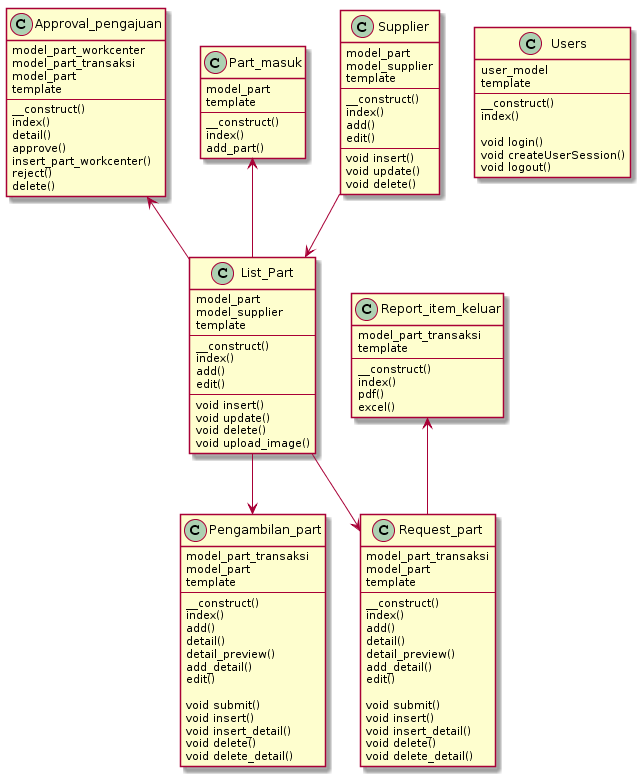

The diagram above was rendered by PlantUML. Its source (embedded in the PNG):
@startuml
class Approval_pengajuan {
    model_part_workcenter
    model_part_transaksi
    model_part
    template
    --
    __construct()
    index()
    detail()
    approve()
    insert_part_workcenter()
    reject()
    delete()
}

class List_Part {
    model_part
    model_supplier
    template
    --
    __construct()
    index()
    add()
    edit()
    --
    void insert()
    void update()
    void delete()
    void upload_image()
}

class Part_masuk {
    model_part
    template
    --
    __construct()
    index()
    add_part()
}

class Pengambilan_part {
    model_part_transaksi
    model_part
    template
    --
    __construct()
    index()
    add()
    detail()
    detail_preview()
    add_detail()
    edit()

    void submit()
    void insert()
    void insert_detail()
    void delete()
    void delete_detail()
}

class Report_item_keluar {
    model_part_transaksi
    template
    --
    __construct()
    index()
    pdf()
    excel()
}

class Request_part {
    model_part_transaksi
    model_part
    template
    --
    __construct()
    index()
    add()
    detail()
    detail_preview()
    add_detail()
    edit()

    void submit()
    void insert()
    void insert_detail()
    void delete()
    void delete_detail()
}

class Supplier {
    model_part
    model_supplier
    template
    --
    __construct()
    index()
    add()
    edit()
    --
    void insert()
    void update()
    void delete()
}

class Users {
    user_model
    template
    --
    __construct()
    index()

    void login()
    void createUserSession()
    void logout()
}

List_Part --> Pengambilan_part
List_Part --> Request_part
Supplier --> List_Part
Approval_pengajuan <-- List_Part
Part_masuk <-- List_Part
Report_item_keluar <-- Request_part
@enduml